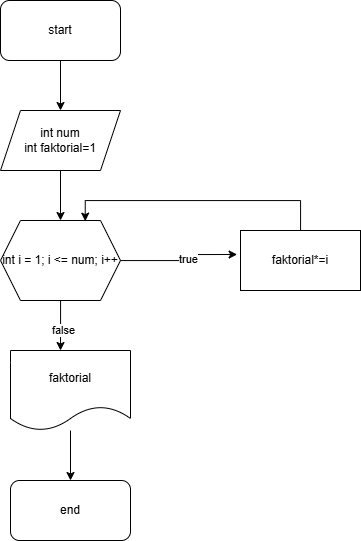

The diagram above was exported from draw.io. Its source (the exported page's mxGraphModel, read from the mxfile embedded in the PNG):
<mxGraphModel dx="1059" dy="595" grid="1" gridSize="10" guides="1" tooltips="1" connect="1" arrows="1" fold="1" page="1" pageScale="1" pageWidth="850" pageHeight="1100" math="0" shadow="0">
  <root>
    <mxCell id="0" />
    <mxCell id="1" parent="0" />
    <mxCell id="UHJnjz7FLZyasqHin-Q9-3" style="edgeStyle=orthogonalEdgeStyle;rounded=0;orthogonalLoop=1;jettySize=auto;html=1;" edge="1" parent="1" source="UHJnjz7FLZyasqHin-Q9-1" target="UHJnjz7FLZyasqHin-Q9-2">
      <mxGeometry relative="1" as="geometry" />
    </mxCell>
    <mxCell id="UHJnjz7FLZyasqHin-Q9-1" value="start" style="rounded=1;whiteSpace=wrap;html=1;" vertex="1" parent="1">
      <mxGeometry x="330" y="20" width="120" height="60" as="geometry" />
    </mxCell>
    <mxCell id="UHJnjz7FLZyasqHin-Q9-5" style="edgeStyle=orthogonalEdgeStyle;rounded=0;orthogonalLoop=1;jettySize=auto;html=1;entryX=0.5;entryY=0;entryDx=0;entryDy=0;" edge="1" parent="1" source="UHJnjz7FLZyasqHin-Q9-2" target="UHJnjz7FLZyasqHin-Q9-4">
      <mxGeometry relative="1" as="geometry" />
    </mxCell>
    <mxCell id="UHJnjz7FLZyasqHin-Q9-2" value="int num&lt;div&gt;int faktorial=1&lt;/div&gt;" style="shape=parallelogram;perimeter=parallelogramPerimeter;whiteSpace=wrap;html=1;fixedSize=1;" vertex="1" parent="1">
      <mxGeometry x="330" y="130" width="120" height="60" as="geometry" />
    </mxCell>
    <mxCell id="UHJnjz7FLZyasqHin-Q9-12" style="edgeStyle=orthogonalEdgeStyle;rounded=0;orthogonalLoop=1;jettySize=auto;html=1;" edge="1" parent="1" source="UHJnjz7FLZyasqHin-Q9-4">
      <mxGeometry relative="1" as="geometry">
        <mxPoint x="390" y="370" as="targetPoint" />
      </mxGeometry>
    </mxCell>
    <mxCell id="UHJnjz7FLZyasqHin-Q9-13" value="false" style="edgeLabel;html=1;align=center;verticalAlign=middle;resizable=0;points=[];" vertex="1" connectable="0" parent="UHJnjz7FLZyasqHin-Q9-12">
      <mxGeometry x="0.1533" y="2" relative="1" as="geometry">
        <mxPoint as="offset" />
      </mxGeometry>
    </mxCell>
    <mxCell id="UHJnjz7FLZyasqHin-Q9-4" value="int i = 1; i &amp;lt;= num; i++" style="shape=hexagon;perimeter=hexagonPerimeter2;whiteSpace=wrap;html=1;fixedSize=1;" vertex="1" parent="1">
      <mxGeometry x="330" y="240" width="120" height="80" as="geometry" />
    </mxCell>
    <mxCell id="UHJnjz7FLZyasqHin-Q9-7" value="faktorial*=i" style="rounded=0;whiteSpace=wrap;html=1;" vertex="1" parent="1">
      <mxGeometry x="570" y="250" width="120" height="60" as="geometry" />
    </mxCell>
    <mxCell id="UHJnjz7FLZyasqHin-Q9-8" style="edgeStyle=orthogonalEdgeStyle;rounded=0;orthogonalLoop=1;jettySize=auto;html=1;entryX=-0.028;entryY=0.4;entryDx=0;entryDy=0;entryPerimeter=0;" edge="1" parent="1" source="UHJnjz7FLZyasqHin-Q9-4" target="UHJnjz7FLZyasqHin-Q9-7">
      <mxGeometry relative="1" as="geometry" />
    </mxCell>
    <mxCell id="UHJnjz7FLZyasqHin-Q9-9" value="true" style="edgeLabel;html=1;align=center;verticalAlign=middle;resizable=0;points=[];" vertex="1" connectable="0" parent="UHJnjz7FLZyasqHin-Q9-8">
      <mxGeometry x="0.2013" y="-4" relative="1" as="geometry">
        <mxPoint as="offset" />
      </mxGeometry>
    </mxCell>
    <mxCell id="UHJnjz7FLZyasqHin-Q9-11" style="edgeStyle=orthogonalEdgeStyle;rounded=0;orthogonalLoop=1;jettySize=auto;html=1;entryX=0.706;entryY=0.008;entryDx=0;entryDy=0;entryPerimeter=0;" edge="1" parent="1" source="UHJnjz7FLZyasqHin-Q9-7" target="UHJnjz7FLZyasqHin-Q9-4">
      <mxGeometry relative="1" as="geometry">
        <Array as="points">
          <mxPoint x="630" y="220" />
          <mxPoint x="415" y="220" />
        </Array>
      </mxGeometry>
    </mxCell>
    <mxCell id="UHJnjz7FLZyasqHin-Q9-14" value="end" style="rounded=1;whiteSpace=wrap;html=1;" vertex="1" parent="1">
      <mxGeometry x="340" y="500" width="120" height="60" as="geometry" />
    </mxCell>
    <mxCell id="UHJnjz7FLZyasqHin-Q9-16" style="edgeStyle=orthogonalEdgeStyle;rounded=0;orthogonalLoop=1;jettySize=auto;html=1;entryX=0.5;entryY=0;entryDx=0;entryDy=0;" edge="1" parent="1" source="UHJnjz7FLZyasqHin-Q9-15" target="UHJnjz7FLZyasqHin-Q9-14">
      <mxGeometry relative="1" as="geometry" />
    </mxCell>
    <mxCell id="UHJnjz7FLZyasqHin-Q9-15" value="faktorial" style="shape=document;whiteSpace=wrap;html=1;boundedLbl=1;" vertex="1" parent="1">
      <mxGeometry x="340" y="370" width="120" height="80" as="geometry" />
    </mxCell>
  </root>
</mxGraphModel>